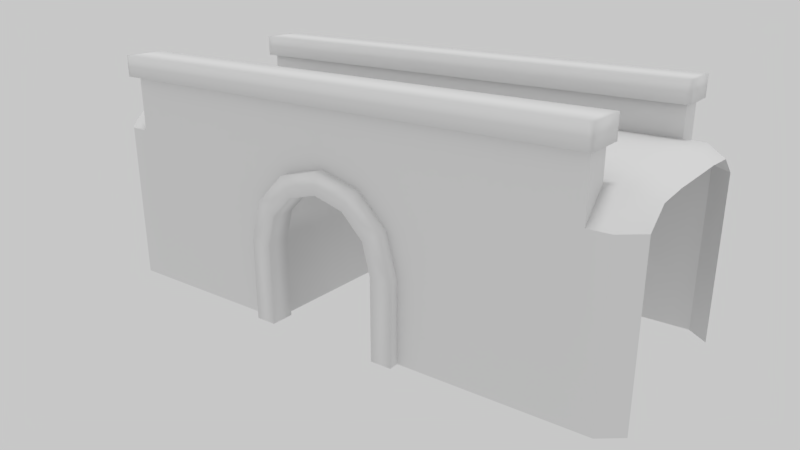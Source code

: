 # Source: bridge.blend  (saved by Blender 2.79.0; exported with 4.5.12 LTS)
import bpy
from mathutils import Matrix  # noqa: F401  (used for matrix-valued properties, if any)

bpy.ops.wm.read_factory_settings(use_empty=True)
scene = bpy.context.scene
scene.name = 'Scene'

# ---- collections
col_collection_1 = bpy.data.collections.new('Collection 1'); scene.collection.children.link(col_collection_1)
col_collection_11 = bpy.data.collections.new('Collection 11'); scene.collection.children.link(col_collection_11)
col_collection_11.hide_render = True
col_collection_11.hide_viewport = True

# ---- world
world_white = bpy.data.worlds.new('White'); scene.world = world_white
world_white.use_nodes = True; world_white.node_tree.nodes.clear()
_N = world_white.node_tree.nodes; _L = world_white.node_tree.links
n0 = _N.new('ShaderNodeOutputWorld'); n0.name = 'World Output'; n0.location = (300, 300)
n1 = _N.new('ShaderNodeBackground'); n1.name = 'Background'; n1.location = (10, 300)
n1.inputs[0].default_value = (1.0, 1.0, 1.0, 1.0)
n1.inputs[1].default_value = 0.5
_L.new(n1.outputs[0], n0.inputs[0])
n0.is_active_output = True
world_white.color = (1.0, 1.0, 1.0)
world_white.use_sun_shadow = False
world_white.sun_shadow_jitter_overblur = 0.0
world_white.cycles.sampling_method = 'MANUAL'

# ---- cameras
cam_camera = bpy.data.cameras.new('Camera')
cam_camera.clip_start = 0.05
cam_camera.clip_end = 1e+04
cam_camera.lens = 35.0
cam_camera.sensor_width = 35.0
cam_camera.sensor_height = 18.0
cam_camera.ortho_scale = 7.314
cam_camera.dof.focus_distance = 0.0
cam_camera.dof.aperture_fstop = 0.0

# ---- lights
light_hemi = bpy.data.lights.new('Hemi', 'SUN')
light_hemi.transmission_factor = 0.0
light_hemi.angle = 0.1993
light_hemi.energy = 0.825
light_hemi.shadow_buffer_clip_start = 0.5
light_hemi.shadow_soft_size = 0.1
light_hemi.shadow_cascade_max_distance = 1000.0
light_shadows = bpy.data.lights.new('Shadows', 'SPOT')
light_shadows.transmission_factor = 0.0
light_shadows.cutoff_distance = 30.0
light_shadows.energy = 30.0
light_shadows.shadow_buffer_clip_start = 1.001
light_shadows.shadow_soft_size = 0.65
light_shadows.shadow_maximum_resolution = 0.006
light_shadows.use_absolute_resolution = True
light_shadows.spot_blend = 0.25
light_shadows.spot_size = 2.531

# ---- meshes
me_bridge = bpy.data.meshes.new('bridge')
me_bridge.from_pydata([(2.0, -5.865, 3.464), (3.464, -5.865, 2.0), (1.478, -5.865, 2.559), (2.559, -5.865, 1.478), (2.559, -4.683, 1.478), (1.478, -4.683, 2.559), (3.464, -5.364, 2.0), (2.0, -5.364, 3.464), (5.126, -5.364, 4.0), (0.0, -5.865, 4.0), (0.0, -5.364, 4.0), (0.0, -5.865, 2.955), (14.0, -4.568, 4.0), (0.0, -4.683, 2.955), (2.955, -4.683, -2.047e-07), (4.0, -5.865, -2.563e-07), (12.0, -2.378e-07, 5.338), (3.254, 1.043e-07, 4.559e-15), (2.955, -5.865, -2.563e-07), (4.0, -5.364, -2.345e-07), (-1.004e-09, -1.042e-07, 3.254), (5.126, -5.364, -2.345e-07), (12.0, -5.364, -4.0), (12.0, -5.825, 6.762), (14.0, -4.568, -2.384e-07), (3.254, -4.683, -4.0), (5.126, -2.195, 5.338), (0.0, -4.135, 5.231), (5.126, -4.135, 5.231), (5.126, -4.135, 6.753), (0.0, -4.135, 6.753), (0.0, -3.786, 6.753), (5.126, -3.786, 6.753), (0.0, -5.364, 6.762), (5.126, -5.364, 6.762), (5.126, -3.786, 7.798), (0.0, -3.786, 7.798), (0.0, -5.825, 7.798), (0.0, -2.195, 5.338), (5.126, -5.825, 7.798), (5.126, -5.825, 6.762), (0.0, -5.825, 6.762), (2.818, -4.683, 1.627), (1.627, -4.683, 2.818), (-1.004e-09, -4.683, 3.254), (3.254, -4.683, -2.047e-07), (12.0, -5.825, 7.798), (12.0, -3.786, 7.798), (14.0, -1.961e-07, 4.921), (14.0, -4.568, -4.0), (14.0, -1.87, 4.921), (12.0, -5.364, -2.345e-07), (12.0, -5.364, 6.762), (12.0, -3.786, 6.753), (5.126, -5.364, -4.0), (12.0, -5.364, 4.0), (4.0, -5.364, -4.0), (2.955, -5.865, -4.0), (12.0, -4.135, 6.753), (3.254, 1.043e-07, -4.0), (12.0, -4.135, 5.231), (4.0, -5.865, -4.0), (2.955, -4.683, -4.0), (5.126, -2.378e-07, 5.338), (0.0, -2.378e-07, 5.338), (14.0, -3.522, 4.814), (2.818, 4.032e-11, 1.627), (1.627, -7.628e-08, 2.818), (12.0, -2.195, 5.338), (13.0, -2.378e-07, 5.338), (13.0, -5.364, -4.0), (13.0, -5.364, -2.345e-07), (13.0, -5.364, 4.0), (13.0, -4.135, 5.231), (13.0, -2.195, 5.338), (12.23, -5.825, 6.762), (12.23, -5.825, 7.798), (12.23, -3.786, 7.798), (12.23, -3.786, 6.753), (12.23, -4.135, 6.753), (12.23, -5.364, 6.762)], [], [(3, 2, 5, 4), (0, 9, 11, 2), (2, 11, 13, 5), (1, 0, 2, 3), (15, 1, 3, 18), (0, 1, 6, 7), (18, 3, 4, 14), (9, 0, 7, 10), (1, 15, 19, 6), (21, 8, 19), (6, 19, 8), (7, 6, 8), (10, 7, 8), (19, 15, 61, 56), (45, 17, 59, 25), (71, 70, 49, 24), (44, 20, 67, 43), (30, 29, 28, 27), (31, 32, 29, 30), (27, 28, 26, 38), (38, 26, 63, 64), (37, 39, 35, 36), (36, 35, 32, 31), (33, 34, 40, 41), (10, 8, 34, 33), (41, 40, 39, 37), (14, 45, 25, 62), (14, 4, 42, 45), (34, 8, 55, 52), (4, 5, 43, 42), (5, 13, 44, 43), (72, 71, 24, 12), (74, 73, 65, 50), (69, 74, 50, 48), (21, 19, 56, 54), (63, 26, 68, 16), (28, 29, 58, 60), (26, 28, 60, 68), (43, 67, 66, 42), (29, 32, 53, 58), (8, 21, 51, 55), (39, 40, 23, 46), (18, 14, 62, 57), (42, 66, 17, 45), (32, 35, 47, 53), (73, 72, 12, 65), (21, 54, 22, 51), (15, 18, 57, 61), (40, 34, 52, 23), (35, 39, 46, 47), (60, 52, 55), (60, 58, 52), (47, 46, 76, 77), (53, 47, 77, 78), (46, 23, 75, 76), (52, 58, 79, 80), (51, 22, 70, 71), (68, 60, 73, 74), (55, 51, 71, 72), (60, 55, 72, 73), (16, 68, 74, 69), (80, 77, 76), (80, 79, 77), (78, 77, 79), (75, 80, 76), (23, 52, 80, 75), (58, 53, 78, 79)])
me_bridge.polygons.foreach_set('use_smooth', [1, 1, 1, 1, 1, 1, 1, 1, 1, 0, 0, 0, 0, 1, 1, 0, 1, 0, 1, 1, 1, 1, 1, 1, 0, 1, 1, 1, 0, 1, 1, 0, 1, 1, 0, 1, 0, 1, 1, 1, 0, 1, 1, 1, 1, 1, 0, 1, 1, 1, 0, 0, 1, 1, 1, 1, 0, 1, 0, 1, 1, 1, 1, 1, 1, 1, 1])
_k = set([(6, 7), (6, 19), (7, 10), (42, 43), (42, 45), (43, 44)])
me_bridge.attributes.new('sharp_edge', 'BOOLEAN', 'EDGE').data.foreach_set('value', [ (min(e.vertices), max(e.vertices)) in _k for e in me_bridge.edges])
_uv = me_bridge.uv_layers.new(name='UVMap')
_uv.uv.foreach_set('vector', [0.0, 0.0, 0.0, 0.0, 0.0, 0.0, 0.0, 0.0, 0.0, 0.0, 0.0, 0.0, 0.0, 0.0, 0.0, 0.0, 0.0, 0.0, 0.0, 0.0, 0.0, 0.0, 0.0, 0.0, 0.0, 0.0, 0.0, 0.0, 0.0, 0.0, 0.0, 0.0, 0.0, 0.0, 0.0, 0.0, 0.0, 0.0, 0.0, 0.0, 0.0, 0.0, 0.0, 0.0, 0.0, 0.0, 0.0, 0.0, 0.0, 0.0, 0.0, 0.0, 0.0, 0.0, 0.0, 0.0, 0.0, 0.0, 0.0, 0.0, 0.0, 0.0, 0.0, 0.0, 0.0, 0.0, 0.0, 0.0, 0.0, 0.0, 0.0, 0.0, 0.0, 0.0, 0.0, 0.0, 0.0, 0.0, 0.0, 0.0, 0.0, 0.0, 0.0, 0.0, 0.0, 0.0, 0.0, 0.0, 0.0, 0.0, 0.0, 0.0, 0.0, 0.0, 0.0, 0.0, 0.0, 0.0, 0.0, 0.0, 0.0, 0.0, 0.0, 0.0, 0.0, 0.0, 0.0, 0.0, 0.0, 0.0, 0.0, 0.0, 0.0, 0.0, 0.0, 0.0, 0.0, 0.0, 0.0, 0.0, 0.0, 0.0, 0.0, 0.0, 0.0, 0.0, 0.0, 0.0, 0.0, 0.0, 0.0, 0.0, 0.0, 0.0, 0.0, 0.0, 0.0, 0.0, 0.0, 0.0, 0.0, 0.0, 0.0, 0.0, 0.0, 0.0, 0.0, 0.0, 0.0, 0.0, 0.0, 0.0, 0.0, 0.0, 0.0, 0.0, 0.0, 0.0, 0.0, 0.0, 0.0, 0.0, 0.0, 0.0, 0.0, 0.0, 0.0, 0.0, 0.0, 0.0, 0.0, 0.0, 0.0, 0.0, 0.0, 0.0, 0.0, 0.0, 0.0, 0.0, 0.0, 0.0, 0.0, 0.0, 0.0, 0.0, 0.0, 0.0, 0.0, 0.0, 0.0, 0.0, 0.0, 0.0, 0.0, 0.0, 0.0, 0.0, 0.0, 0.0, 0.0, 0.0, 0.0, 0.0, 0.0, 0.0, 0.0, 0.0, 0.0, 0.0, 0.0, 0.0, 0.0, 0.0, 0.0, 0.0, 0.0, 0.0, 0.0, 0.0, 0.0, 0.0, 0.0, 0.0, 0.0, 0.0, 0.0, 0.0, 0.0, 0.0, 0.0, 0.0, 0.0, 0.0, 0.0, 0.0, 0.0, 0.0, 0.0, 0.0, 0.0, 0.0, 0.0, 0.0, 0.0, 0.0, 0.0, 0.0, 0.0, 0.0, 0.0, 0.0, 0.0, 0.0, 0.0, 0.0, 0.0, 0.0, 0.0, 0.0, 0.0, 0.0, 0.0, 0.0, 0.0, 0.0, 0.0, 0.0, 0.0, 0.0, 0.0, 0.0, 0.0, 0.0, 0.0, 0.0, 0.0, 0.0, 0.0, 0.0, 0.0, 0.0, 0.0, 0.0, 0.0, 0.0, 0.0, 0.0, 0.0, 0.0, 0.0, 0.0, 0.0, 0.0, 0.0, 0.0, 0.0, 0.0, 0.0, 0.0, 0.0, 0.0, 0.0, 0.0, 0.0, 0.0, 0.0, 0.0, 0.0, 0.0, 0.0, 0.0, 0.0, 0.0, 0.0, 0.0, 0.0, 0.0, 0.0, 0.0, 0.0, 0.0, 0.0, 0.0, 0.0, 0.0, 0.0, 0.0, 0.0, 0.0, 0.0, 0.0, 0.0, 0.0, 0.0, 0.0, 0.0, 0.0, 0.0, 0.0, 0.0, 0.0, 0.0, 0.0, 0.0, 0.0, 0.0, 0.0, 0.0, 0.0, 0.0, 0.0, 0.0, 0.0, 0.0, 0.0, 0.0, 0.0, 0.0, 0.0, 0.0, 0.0, 0.0, 0.0, 0.0, 0.0, 0.0, 0.0, 0.0, 0.0, 0.0, 0.0, 0.0, 0.0, 0.0, 0.0, 0.0, 0.0, 0.0, 0.0, 0.0, 0.0, 0.0, 0.0, 0.0, 0.0, 0.0, 0.0, 0.0, 0.0, 0.0, 0.0, 0.0, 0.0, 0.0, 0.0, 0.0, 0.0, 0.0, 0.0, 0.0, 0.0, 0.0, 0.0, 0.0, 0.0, 0.0, 0.0, 0.0, 0.0, 0.0, 0.0, 0.0, 0.0, 0.0, 0.0, 0.0, 0.0, 0.0, 0.0, 0.0, 0.0, 0.0, 0.0, 0.0, 0.0, 0.0, 0.0, 0.0, 0.0, 0.0, 0.0, 0.0, 0.0, 0.0, 0.0, 0.0, 0.0, 0.0, 0.0, 0.0, 0.0, 0.0, 0.0, 0.0, 0.0, 0.0, 0.0, 0.0, 0.0, 0.0, 0.0, 0.0, 0.0, 0.0, 0.0, 0.0, 0.0, 0.0, 0.0, 0.0, 0.0, 0.0, 0.0, 0.0, 0.0, 0.0, 0.0, 0.0, 0.0, 0.0, 0.0, 0.0, 0.0, 0.0, 0.0, 0.0, 0.0, 0.0, 0.0, 0.0, 0.0, 0.0, 0.0, 0.0, 0.0, 0.0, 0.0, 0.0, 0.0, 0.0, 0.0, 0.0, 0.0, 0.0, 0.0, 0.0, 0.0, 0.0, 0.0, 0.0, 0.0, 0.0, 0.0, 0.0, 0.0, 0.0, 0.0, 0.0, 0.0, 0.0, 0.0, 0.0, 0.0, 0.0, 0.0])
me_bridge.use_remesh_preserve_volume = False
me_bridge.use_remesh_preserve_attributes = False
me_bridge.use_mirror_vertex_groups = False
me_bridge.update()

# ---- objects
ob_bridge = bpy.data.objects.new('bridge', me_bridge)
ob_scene_light = bpy.data.objects.new('-Scene Light', light_hemi)
ob_shadows = bpy.data.objects.new('-Shadows', light_shadows)
ob_camera = bpy.data.objects.new('-Camera', cam_camera)

# ---- transforms, parenting, visibility, modifiers, constraints
ob_bridge.location = (0.0, 0.0, 0.0)
ob_bridge.lineart.crease_threshold = 0.0
_m = ob_bridge.modifiers.new('Mirror', 'MIRROR')
_m.use_axis = (True, True, False)
ob_scene_light.location = (0.0, 0.0, 24.23)
ob_scene_light.hide_viewport = True
ob_scene_light.lineart.crease_threshold = 0.0
ob_shadows.parent = ob_scene_light
ob_shadows.matrix_parent_inverse = Matrix(((1.0, 0.0, 0.0, -0.0), (0.0, 1.0, 0.0, -0.0), (0.0, 0.0, 1.0, -80.32), (0.0, 0.0, 0.0, 1.0)))
ob_shadows.location = (0.0, 0.0, 80.32)
ob_shadows.lock_rotations_4d = False
ob_shadows.empty_display_type = 'ARROWS'
ob_shadows.color = (0.0, 0.0, 0.0, 0.0)
ob_shadows.hide_viewport = True
ob_shadows.lineart.crease_threshold = 0.0
ob_camera.location = (22.28, -29.51, 13.42)
ob_camera.rotation_euler = (1.221, -1.69e-07, 0.644)
ob_camera.lock_rotations_4d = False
ob_camera.empty_display_type = 'ARROWS'
ob_camera.color = (0.0, 0.0, 0.0, 0.0)
ob_camera.hide_viewport = True
ob_camera.display_type = 'WIRE'
ob_camera.lineart.crease_threshold = 0.0

# ---- collection membership
col_collection_1.objects.link(ob_bridge)
col_collection_1.objects.link(ob_scene_light)
col_collection_1.objects.link(ob_shadows)
col_collection_1.objects.link(ob_camera)
col_collection_11.objects.link(ob_scene_light)
col_collection_11.objects.link(ob_shadows)

# ---- scene / render settings (as saved in the file)
scene.camera = ob_camera
scene.frame_start = 0; scene.frame_end = 600; scene.frame_set(0)
scene.render.engine = 'BLENDER_EEVEE_NEXT'
scene.render.image_settings.color_depth = '16'
scene.render.image_settings.compression = 0
scene.render.resolution_percentage = 55
scene.render.fps = 30
scene.render.dither_intensity = 0.0
scene.render.use_bake_clear = False
scene.render.bake_margin = 5
scene.render.simplify_subdivision = 2
scene.render.simplify_child_particles = 0.0
scene.render.simplify_subdivision_render = 2
scene.render.simplify_child_particles_render = 0.0
scene.cycles.preview_pause = True
scene.cycles.samples = 475
scene.cycles.sampling_pattern = 'TABULATED_SOBOL'
scene.cycles.use_adaptive_sampling = False
scene.cycles.use_light_tree = False
scene.cycles.blur_glossy = 0.0
scene.cycles.max_bounces = 4
scene.cycles.diffuse_bounces = 1
scene.cycles.glossy_bounces = 2
scene.cycles.transmission_bounces = 6
scene.cycles.volume_bounces = 4
scene.cycles.transparent_max_bounces = 4
scene.cycles.use_animated_seed = True
scene.cycles.sample_clamp_indirect = 0.0
scene.view_settings.view_transform = 'Standard'
scene.view_settings.gamma = 1.25
scene.view_settings.use_curve_mapping = True
scene.view_settings.curve_mapping.use_clip = True
scene.view_settings.curve_mapping.clip_max_x = 1.0
scene.view_settings.curve_mapping.clip_max_y = 1.0
scene.view_settings.curve_mapping.extend = 'EXTRAPOLATED'
scene.view_settings.curve_mapping.white_level = (1.0, 1.0, 1.0)
_c = scene.view_settings.curve_mapping.curves[0]
while len(_c.points) > 2: _c.points.remove(_c.points[-1])
_c.points[0].location = (0.0, 0.0); _c.points[0].handle_type = 'AUTO'
_c.points[1].location = (1.0, 1.0); _c.points[1].handle_type = 'AUTO'
_c = scene.view_settings.curve_mapping.curves[1]
while len(_c.points) > 2: _c.points.remove(_c.points[-1])
_c.points[0].location = (0.0, 0.0); _c.points[0].handle_type = 'AUTO'
_c.points[1].location = (1.0, 1.0); _c.points[1].handle_type = 'AUTO'
_c = scene.view_settings.curve_mapping.curves[2]
while len(_c.points) > 2: _c.points.remove(_c.points[-1])
_c.points[0].location = (0.0, 0.0); _c.points[0].handle_type = 'AUTO'
_c.points[1].location = (1.0, 1.0); _c.points[1].handle_type = 'AUTO'
_c = scene.view_settings.curve_mapping.curves[3]
while len(_c.points) > 2: _c.points.remove(_c.points[-1])
_c.points[0].location = (0.0, 0.0); _c.points[0].handle_type = 'AUTO'
_c.points[1].location = (1.0, 1.0); _c.points[1].handle_type = 'AUTO'
scene.view_settings.curve_mapping.update()
bpy.context.view_layer.update()
